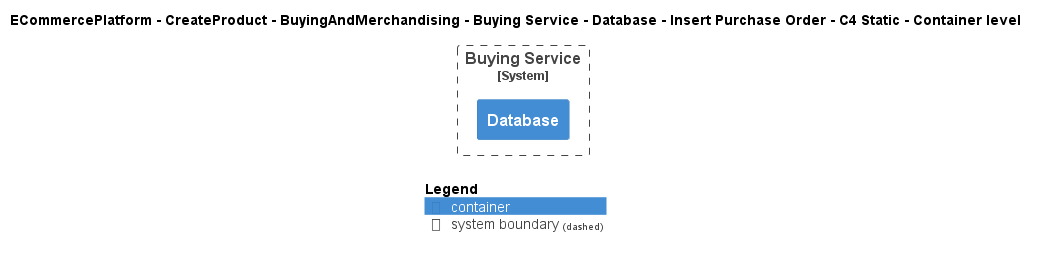

The diagram above was rendered by PlantUML. Its source (embedded in the PNG):
@startuml
!include ..\..\..\..\..\..\..\..\..\.c4s\C4_Container.puml

AddElementTag("c4interflow:lifecycle:new", $bgColor=green, $fontColor=#ffffff, $borderColor=green, $shadowing="False")
AddElementTag("c4interflow:lifecycle:changed", $bgColor=orange, $fontColor=#ffffff, $borderColor=orange, $shadowing="False")
AddElementTag("c4interflow:lifecycle:removed", $bgColor=red, $fontColor=#ffffff, $borderColor=red, $shadowing="False")

AddRelTag("c4interflow:lifecycle:new", $textColor=green, $lineColor=green)
AddRelTag("c4interflow:lifecycle:changed", $textColor=orange, $lineColor=orange)
AddRelTag("c4interflow:lifecycle:removed", $textColor=red, $lineColor=red)

SHOW_PERSON_PORTRAIT()
LAYOUT_TOP_DOWN()

skinparam linetype polyline

title ECommercePlatform - CreateProduct - BuyingAndMerchandising - Buying Service - Database - Insert Purchase Order - C4 Static - Container level


System_Boundary(ECommercePlatform.CreateProduct.BuyingAndMerchandising.SoftwareSystems.BuyingService, "Buying Service") {
    Container(ECommercePlatform.CreateProduct.BuyingAndMerchandising.SoftwareSystems.BuyingService.Containers.Database, "Database", "", "")
}



SHOW_LEGEND()
@enduml